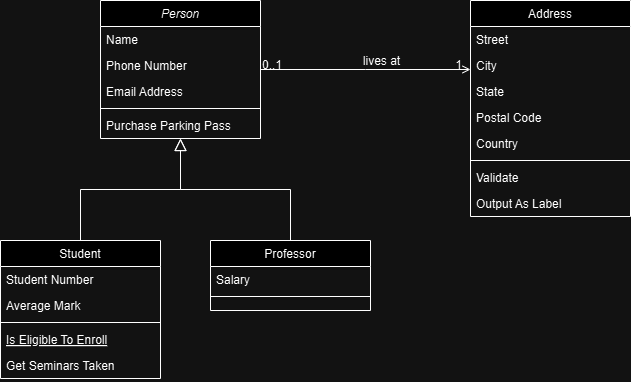

The diagram above was exported from draw.io. Its source (the exported page's mxGraphModel, read from the mxfile embedded in the PNG):
<mxGraphModel dx="880" dy="426" grid="1" gridSize="10" guides="1" tooltips="1" connect="1" arrows="1" fold="1" page="1" pageScale="1" pageWidth="827" pageHeight="1169" math="0" shadow="0">
  <root>
    <mxCell id="WIyWlLk6GJQsqaUBKTNV-0" />
    <mxCell id="WIyWlLk6GJQsqaUBKTNV-1" parent="WIyWlLk6GJQsqaUBKTNV-0" />
    <mxCell id="zkfFHV4jXpPFQw0GAbJ--0" value="Person" style="swimlane;fontStyle=2;align=center;verticalAlign=top;childLayout=stackLayout;horizontal=1;startSize=26;horizontalStack=0;resizeParent=1;resizeLast=0;collapsible=1;marginBottom=0;rounded=0;shadow=0;strokeWidth=1;" parent="WIyWlLk6GJQsqaUBKTNV-1" vertex="1">
      <mxGeometry x="220" y="120" width="160" height="138" as="geometry">
        <mxRectangle x="230" y="140" width="160" height="26" as="alternateBounds" />
      </mxGeometry>
    </mxCell>
    <mxCell id="zkfFHV4jXpPFQw0GAbJ--1" value="Name" style="text;align=left;verticalAlign=top;spacingLeft=4;spacingRight=4;overflow=hidden;rotatable=0;points=[[0,0.5],[1,0.5]];portConstraint=eastwest;" parent="zkfFHV4jXpPFQw0GAbJ--0" vertex="1">
      <mxGeometry y="26" width="160" height="26" as="geometry" />
    </mxCell>
    <mxCell id="zkfFHV4jXpPFQw0GAbJ--2" value="Phone Number" style="text;align=left;verticalAlign=top;spacingLeft=4;spacingRight=4;overflow=hidden;rotatable=0;points=[[0,0.5],[1,0.5]];portConstraint=eastwest;rounded=0;shadow=0;html=0;" parent="zkfFHV4jXpPFQw0GAbJ--0" vertex="1">
      <mxGeometry y="52" width="160" height="26" as="geometry" />
    </mxCell>
    <mxCell id="zkfFHV4jXpPFQw0GAbJ--3" value="Email Address" style="text;align=left;verticalAlign=top;spacingLeft=4;spacingRight=4;overflow=hidden;rotatable=0;points=[[0,0.5],[1,0.5]];portConstraint=eastwest;rounded=0;shadow=0;html=0;" parent="zkfFHV4jXpPFQw0GAbJ--0" vertex="1">
      <mxGeometry y="78" width="160" height="26" as="geometry" />
    </mxCell>
    <mxCell id="zkfFHV4jXpPFQw0GAbJ--4" value="" style="line;html=1;strokeWidth=1;align=left;verticalAlign=middle;spacingTop=-1;spacingLeft=3;spacingRight=3;rotatable=0;labelPosition=right;points=[];portConstraint=eastwest;" parent="zkfFHV4jXpPFQw0GAbJ--0" vertex="1">
      <mxGeometry y="104" width="160" height="8" as="geometry" />
    </mxCell>
    <mxCell id="zkfFHV4jXpPFQw0GAbJ--5" value="Purchase Parking Pass" style="text;align=left;verticalAlign=top;spacingLeft=4;spacingRight=4;overflow=hidden;rotatable=0;points=[[0,0.5],[1,0.5]];portConstraint=eastwest;" parent="zkfFHV4jXpPFQw0GAbJ--0" vertex="1">
      <mxGeometry y="112" width="160" height="26" as="geometry" />
    </mxCell>
    <mxCell id="zkfFHV4jXpPFQw0GAbJ--6" value="Student" style="swimlane;fontStyle=0;align=center;verticalAlign=top;childLayout=stackLayout;horizontal=1;startSize=26;horizontalStack=0;resizeParent=1;resizeLast=0;collapsible=1;marginBottom=0;rounded=0;shadow=0;strokeWidth=1;" parent="WIyWlLk6GJQsqaUBKTNV-1" vertex="1">
      <mxGeometry x="120" y="360" width="160" height="138" as="geometry">
        <mxRectangle x="130" y="380" width="160" height="26" as="alternateBounds" />
      </mxGeometry>
    </mxCell>
    <mxCell id="zkfFHV4jXpPFQw0GAbJ--7" value="Student Number" style="text;align=left;verticalAlign=top;spacingLeft=4;spacingRight=4;overflow=hidden;rotatable=0;points=[[0,0.5],[1,0.5]];portConstraint=eastwest;" parent="zkfFHV4jXpPFQw0GAbJ--6" vertex="1">
      <mxGeometry y="26" width="160" height="26" as="geometry" />
    </mxCell>
    <mxCell id="zkfFHV4jXpPFQw0GAbJ--8" value="Average Mark" style="text;align=left;verticalAlign=top;spacingLeft=4;spacingRight=4;overflow=hidden;rotatable=0;points=[[0,0.5],[1,0.5]];portConstraint=eastwest;rounded=0;shadow=0;html=0;" parent="zkfFHV4jXpPFQw0GAbJ--6" vertex="1">
      <mxGeometry y="52" width="160" height="26" as="geometry" />
    </mxCell>
    <mxCell id="zkfFHV4jXpPFQw0GAbJ--9" value="" style="line;html=1;strokeWidth=1;align=left;verticalAlign=middle;spacingTop=-1;spacingLeft=3;spacingRight=3;rotatable=0;labelPosition=right;points=[];portConstraint=eastwest;" parent="zkfFHV4jXpPFQw0GAbJ--6" vertex="1">
      <mxGeometry y="78" width="160" height="8" as="geometry" />
    </mxCell>
    <mxCell id="zkfFHV4jXpPFQw0GAbJ--10" value="Is Eligible To Enroll" style="text;align=left;verticalAlign=top;spacingLeft=4;spacingRight=4;overflow=hidden;rotatable=0;points=[[0,0.5],[1,0.5]];portConstraint=eastwest;fontStyle=4" parent="zkfFHV4jXpPFQw0GAbJ--6" vertex="1">
      <mxGeometry y="86" width="160" height="26" as="geometry" />
    </mxCell>
    <mxCell id="zkfFHV4jXpPFQw0GAbJ--11" value="Get Seminars Taken" style="text;align=left;verticalAlign=top;spacingLeft=4;spacingRight=4;overflow=hidden;rotatable=0;points=[[0,0.5],[1,0.5]];portConstraint=eastwest;" parent="zkfFHV4jXpPFQw0GAbJ--6" vertex="1">
      <mxGeometry y="112" width="160" height="26" as="geometry" />
    </mxCell>
    <mxCell id="zkfFHV4jXpPFQw0GAbJ--12" value="" style="endArrow=block;endSize=10;endFill=0;shadow=0;strokeWidth=1;rounded=0;curved=0;edgeStyle=elbowEdgeStyle;elbow=vertical;" parent="WIyWlLk6GJQsqaUBKTNV-1" source="zkfFHV4jXpPFQw0GAbJ--6" target="zkfFHV4jXpPFQw0GAbJ--0" edge="1">
      <mxGeometry width="160" relative="1" as="geometry">
        <mxPoint x="200" y="203" as="sourcePoint" />
        <mxPoint x="200" y="203" as="targetPoint" />
      </mxGeometry>
    </mxCell>
    <mxCell id="zkfFHV4jXpPFQw0GAbJ--13" value="Professor" style="swimlane;fontStyle=0;align=center;verticalAlign=top;childLayout=stackLayout;horizontal=1;startSize=26;horizontalStack=0;resizeParent=1;resizeLast=0;collapsible=1;marginBottom=0;rounded=0;shadow=0;strokeWidth=1;" parent="WIyWlLk6GJQsqaUBKTNV-1" vertex="1">
      <mxGeometry x="330" y="360" width="160" height="70" as="geometry">
        <mxRectangle x="340" y="380" width="170" height="26" as="alternateBounds" />
      </mxGeometry>
    </mxCell>
    <mxCell id="zkfFHV4jXpPFQw0GAbJ--14" value="Salary" style="text;align=left;verticalAlign=top;spacingLeft=4;spacingRight=4;overflow=hidden;rotatable=0;points=[[0,0.5],[1,0.5]];portConstraint=eastwest;" parent="zkfFHV4jXpPFQw0GAbJ--13" vertex="1">
      <mxGeometry y="26" width="160" height="26" as="geometry" />
    </mxCell>
    <mxCell id="zkfFHV4jXpPFQw0GAbJ--15" value="" style="line;html=1;strokeWidth=1;align=left;verticalAlign=middle;spacingTop=-1;spacingLeft=3;spacingRight=3;rotatable=0;labelPosition=right;points=[];portConstraint=eastwest;" parent="zkfFHV4jXpPFQw0GAbJ--13" vertex="1">
      <mxGeometry y="52" width="160" height="8" as="geometry" />
    </mxCell>
    <mxCell id="zkfFHV4jXpPFQw0GAbJ--16" value="" style="endArrow=block;endSize=10;endFill=0;shadow=0;strokeWidth=1;rounded=0;curved=0;edgeStyle=elbowEdgeStyle;elbow=vertical;" parent="WIyWlLk6GJQsqaUBKTNV-1" source="zkfFHV4jXpPFQw0GAbJ--13" target="zkfFHV4jXpPFQw0GAbJ--0" edge="1">
      <mxGeometry width="160" relative="1" as="geometry">
        <mxPoint x="210" y="373" as="sourcePoint" />
        <mxPoint x="310" y="271" as="targetPoint" />
      </mxGeometry>
    </mxCell>
    <mxCell id="zkfFHV4jXpPFQw0GAbJ--17" value="Address" style="swimlane;fontStyle=0;align=center;verticalAlign=top;childLayout=stackLayout;horizontal=1;startSize=26;horizontalStack=0;resizeParent=1;resizeLast=0;collapsible=1;marginBottom=0;rounded=0;shadow=0;strokeWidth=1;" parent="WIyWlLk6GJQsqaUBKTNV-1" vertex="1">
      <mxGeometry x="590" y="120" width="160" height="216" as="geometry">
        <mxRectangle x="550" y="140" width="160" height="26" as="alternateBounds" />
      </mxGeometry>
    </mxCell>
    <mxCell id="zkfFHV4jXpPFQw0GAbJ--18" value="Street" style="text;align=left;verticalAlign=top;spacingLeft=4;spacingRight=4;overflow=hidden;rotatable=0;points=[[0,0.5],[1,0.5]];portConstraint=eastwest;" parent="zkfFHV4jXpPFQw0GAbJ--17" vertex="1">
      <mxGeometry y="26" width="160" height="26" as="geometry" />
    </mxCell>
    <mxCell id="zkfFHV4jXpPFQw0GAbJ--19" value="City" style="text;align=left;verticalAlign=top;spacingLeft=4;spacingRight=4;overflow=hidden;rotatable=0;points=[[0,0.5],[1,0.5]];portConstraint=eastwest;rounded=0;shadow=0;html=0;" parent="zkfFHV4jXpPFQw0GAbJ--17" vertex="1">
      <mxGeometry y="52" width="160" height="26" as="geometry" />
    </mxCell>
    <mxCell id="zkfFHV4jXpPFQw0GAbJ--20" value="State" style="text;align=left;verticalAlign=top;spacingLeft=4;spacingRight=4;overflow=hidden;rotatable=0;points=[[0,0.5],[1,0.5]];portConstraint=eastwest;rounded=0;shadow=0;html=0;" parent="zkfFHV4jXpPFQw0GAbJ--17" vertex="1">
      <mxGeometry y="78" width="160" height="26" as="geometry" />
    </mxCell>
    <mxCell id="zkfFHV4jXpPFQw0GAbJ--21" value="Postal Code" style="text;align=left;verticalAlign=top;spacingLeft=4;spacingRight=4;overflow=hidden;rotatable=0;points=[[0,0.5],[1,0.5]];portConstraint=eastwest;rounded=0;shadow=0;html=0;" parent="zkfFHV4jXpPFQw0GAbJ--17" vertex="1">
      <mxGeometry y="104" width="160" height="26" as="geometry" />
    </mxCell>
    <mxCell id="zkfFHV4jXpPFQw0GAbJ--22" value="Country" style="text;align=left;verticalAlign=top;spacingLeft=4;spacingRight=4;overflow=hidden;rotatable=0;points=[[0,0.5],[1,0.5]];portConstraint=eastwest;rounded=0;shadow=0;html=0;" parent="zkfFHV4jXpPFQw0GAbJ--17" vertex="1">
      <mxGeometry y="130" width="160" height="26" as="geometry" />
    </mxCell>
    <mxCell id="zkfFHV4jXpPFQw0GAbJ--23" value="" style="line;html=1;strokeWidth=1;align=left;verticalAlign=middle;spacingTop=-1;spacingLeft=3;spacingRight=3;rotatable=0;labelPosition=right;points=[];portConstraint=eastwest;" parent="zkfFHV4jXpPFQw0GAbJ--17" vertex="1">
      <mxGeometry y="156" width="160" height="8" as="geometry" />
    </mxCell>
    <mxCell id="zkfFHV4jXpPFQw0GAbJ--24" value="Validate" style="text;align=left;verticalAlign=top;spacingLeft=4;spacingRight=4;overflow=hidden;rotatable=0;points=[[0,0.5],[1,0.5]];portConstraint=eastwest;" parent="zkfFHV4jXpPFQw0GAbJ--17" vertex="1">
      <mxGeometry y="164" width="160" height="26" as="geometry" />
    </mxCell>
    <mxCell id="zkfFHV4jXpPFQw0GAbJ--25" value="Output As Label" style="text;align=left;verticalAlign=top;spacingLeft=4;spacingRight=4;overflow=hidden;rotatable=0;points=[[0,0.5],[1,0.5]];portConstraint=eastwest;" parent="zkfFHV4jXpPFQw0GAbJ--17" vertex="1">
      <mxGeometry y="190" width="160" height="26" as="geometry" />
    </mxCell>
    <mxCell id="zkfFHV4jXpPFQw0GAbJ--26" value="" style="endArrow=open;shadow=0;strokeWidth=1;rounded=0;curved=0;endFill=1;edgeStyle=elbowEdgeStyle;elbow=vertical;" parent="WIyWlLk6GJQsqaUBKTNV-1" source="zkfFHV4jXpPFQw0GAbJ--0" target="zkfFHV4jXpPFQw0GAbJ--17" edge="1">
      <mxGeometry x="0.5" y="41" relative="1" as="geometry">
        <mxPoint x="380" y="192" as="sourcePoint" />
        <mxPoint x="540" y="192" as="targetPoint" />
        <mxPoint x="-40" y="32" as="offset" />
      </mxGeometry>
    </mxCell>
    <mxCell id="zkfFHV4jXpPFQw0GAbJ--27" value="0..1" style="resizable=0;align=left;verticalAlign=bottom;labelBackgroundColor=none;fontSize=12;" parent="zkfFHV4jXpPFQw0GAbJ--26" connectable="0" vertex="1">
      <mxGeometry x="-1" relative="1" as="geometry">
        <mxPoint y="4" as="offset" />
      </mxGeometry>
    </mxCell>
    <mxCell id="zkfFHV4jXpPFQw0GAbJ--28" value="1" style="resizable=0;align=right;verticalAlign=bottom;labelBackgroundColor=none;fontSize=12;" parent="zkfFHV4jXpPFQw0GAbJ--26" connectable="0" vertex="1">
      <mxGeometry x="1" relative="1" as="geometry">
        <mxPoint x="-7" y="4" as="offset" />
      </mxGeometry>
    </mxCell>
    <mxCell id="zkfFHV4jXpPFQw0GAbJ--29" value="lives at" style="text;html=1;resizable=0;points=[];;align=center;verticalAlign=middle;labelBackgroundColor=none;rounded=0;shadow=0;strokeWidth=1;fontSize=12;" parent="zkfFHV4jXpPFQw0GAbJ--26" vertex="1" connectable="0">
      <mxGeometry x="0.5" y="49" relative="1" as="geometry">
        <mxPoint x="-38" y="40" as="offset" />
      </mxGeometry>
    </mxCell>
  </root>
</mxGraphModel>